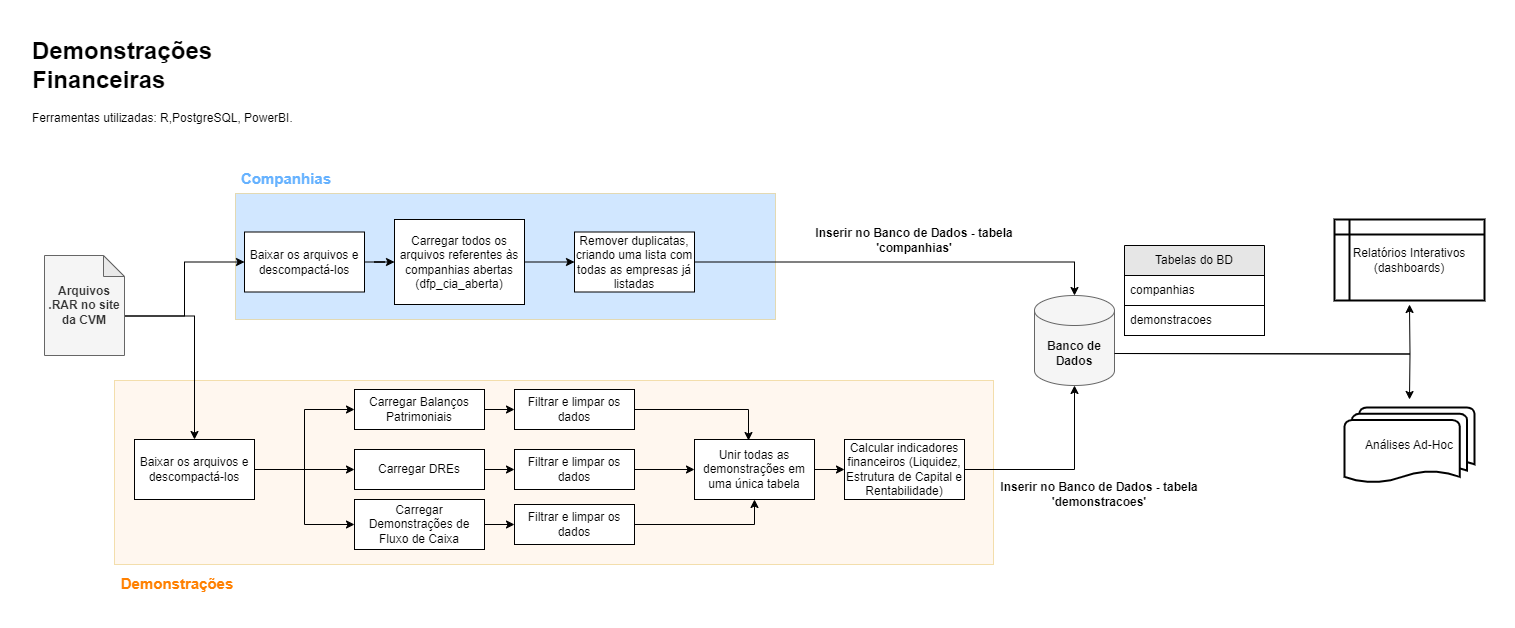

The diagram above was exported from draw.io. Its source (the exported page's mxGraphModel, read from the mxfile embedded in the PNG):
<mxGraphModel dx="880" dy="434" grid="0" gridSize="10" guides="1" tooltips="1" connect="1" arrows="1" fold="1" page="1" pageScale="1" pageWidth="509" pageHeight="650" background="#FFFFFF" math="0" shadow="0">
  <root>
    <mxCell id="0" />
    <mxCell id="1" parent="0" />
    <mxCell id="hUrVYdN8rmowNbnYmtl_-83" value="" style="rounded=0;whiteSpace=wrap;html=1;fillColor=#66B2FF;strokeColor=#d79b00;fillStyle=solid;opacity=30;" parent="1" vertex="1">
      <mxGeometry x="235" y="190" width="540" height="126" as="geometry" />
    </mxCell>
    <mxCell id="hUrVYdN8rmowNbnYmtl_-81" value="" style="rounded=0;whiteSpace=wrap;html=1;fillColor=#ffe6cc;strokeColor=#d79b00;fillStyle=solid;opacity=30;" parent="1" vertex="1">
      <mxGeometry x="114" y="377" width="879" height="184" as="geometry" />
    </mxCell>
    <mxCell id="hUrVYdN8rmowNbnYmtl_-62" style="edgeStyle=orthogonalEdgeStyle;rounded=0;orthogonalLoop=1;jettySize=auto;html=1;exitX=0;exitY=0;exitDx=80;exitDy=60.5;exitPerimeter=0;entryX=0;entryY=0.5;entryDx=0;entryDy=0;curved=0;" parent="1" source="hUrVYdN8rmowNbnYmtl_-1" target="hUrVYdN8rmowNbnYmtl_-3" edge="1">
      <mxGeometry relative="1" as="geometry" />
    </mxCell>
    <mxCell id="hUrVYdN8rmowNbnYmtl_-84" style="edgeStyle=orthogonalEdgeStyle;orthogonalLoop=1;jettySize=auto;html=1;exitX=0;exitY=0;exitDx=80;exitDy=60.5;exitPerimeter=0;entryX=0.5;entryY=0;entryDx=0;entryDy=0;rounded=0;curved=0;" parent="1" source="hUrVYdN8rmowNbnYmtl_-1" target="hUrVYdN8rmowNbnYmtl_-16" edge="1">
      <mxGeometry relative="1" as="geometry" />
    </mxCell>
    <mxCell id="hUrVYdN8rmowNbnYmtl_-1" value="&lt;b&gt;Arquivos .RAR no site da CVM&lt;/b&gt;" style="shape=note;whiteSpace=wrap;html=1;backgroundOutline=1;darkOpacity=0.05;size=21;rounded=0;fillColor=#f5f5f5;strokeColor=#666666;fontColor=#333333;" parent="1" vertex="1">
      <mxGeometry x="44" y="252" width="80" height="100" as="geometry" />
    </mxCell>
    <mxCell id="hUrVYdN8rmowNbnYmtl_-6" style="edgeStyle=orthogonalEdgeStyle;rounded=0;orthogonalLoop=1;jettySize=auto;html=1;exitX=1;exitY=0.5;exitDx=0;exitDy=0;" parent="1" source="hUrVYdN8rmowNbnYmtl_-3" target="hUrVYdN8rmowNbnYmtl_-7" edge="1">
      <mxGeometry relative="1" as="geometry">
        <mxPoint x="384" y="271" as="targetPoint" />
      </mxGeometry>
    </mxCell>
    <mxCell id="hUrVYdN8rmowNbnYmtl_-3" value="Baixar os arquivos e descompactá-los" style="rounded=0;whiteSpace=wrap;html=1;" parent="1" vertex="1">
      <mxGeometry x="244" y="228.5" width="120" height="60" as="geometry" />
    </mxCell>
    <mxCell id="hUrVYdN8rmowNbnYmtl_-8" style="edgeStyle=orthogonalEdgeStyle;rounded=0;orthogonalLoop=1;jettySize=auto;html=1;exitX=1;exitY=0.5;exitDx=0;exitDy=0;entryX=0;entryY=0.5;entryDx=0;entryDy=0;" parent="1" source="hUrVYdN8rmowNbnYmtl_-7" target="hUrVYdN8rmowNbnYmtl_-9" edge="1">
      <mxGeometry relative="1" as="geometry">
        <mxPoint x="564" y="271" as="targetPoint" />
      </mxGeometry>
    </mxCell>
    <mxCell id="hUrVYdN8rmowNbnYmtl_-7" value="Carregar todos os arquivos referentes às companhias abertas (dfp_cia_aberta)" style="rounded=0;whiteSpace=wrap;html=1;" parent="1" vertex="1">
      <mxGeometry x="394" y="216" width="130" height="85" as="geometry" />
    </mxCell>
    <mxCell id="hUrVYdN8rmowNbnYmtl_-11" style="edgeStyle=orthogonalEdgeStyle;rounded=0;orthogonalLoop=1;jettySize=auto;html=1;exitX=1;exitY=0.5;exitDx=0;exitDy=0;" parent="1" source="hUrVYdN8rmowNbnYmtl_-9" edge="1">
      <mxGeometry relative="1" as="geometry">
        <mxPoint x="684" y="271" as="targetPoint" />
      </mxGeometry>
    </mxCell>
    <mxCell id="hUrVYdN8rmowNbnYmtl_-45" style="edgeStyle=orthogonalEdgeStyle;rounded=0;orthogonalLoop=1;jettySize=auto;html=1;exitX=1;exitY=0.5;exitDx=0;exitDy=0;" parent="1" source="hUrVYdN8rmowNbnYmtl_-9" target="hUrVYdN8rmowNbnYmtl_-13" edge="1">
      <mxGeometry relative="1" as="geometry" />
    </mxCell>
    <mxCell id="hUrVYdN8rmowNbnYmtl_-9" value="Remover duplicatas, criando uma lista com todas as empresas já listadas" style="rounded=0;whiteSpace=wrap;html=1;" parent="1" vertex="1">
      <mxGeometry x="574" y="228.5" width="120" height="60" as="geometry" />
    </mxCell>
    <mxCell id="hUrVYdN8rmowNbnYmtl_-60" style="edgeStyle=orthogonalEdgeStyle;rounded=0;orthogonalLoop=1;jettySize=auto;html=1;exitX=1;exitY=0.5;exitDx=0;exitDy=0;exitPerimeter=0;" parent="1" edge="1">
      <mxGeometry relative="1" as="geometry">
        <mxPoint x="1117" y="350" as="sourcePoint" />
        <mxPoint x="1409" y="301" as="targetPoint" />
      </mxGeometry>
    </mxCell>
    <mxCell id="hUrVYdN8rmowNbnYmtl_-13" value="&lt;font size=&quot;1&quot; color=&quot;#0a0a0a&quot;&gt;&lt;b style=&quot;font-size: 12px;&quot;&gt;Banco de Dados&lt;/b&gt;&lt;/font&gt;" style="shape=cylinder3;whiteSpace=wrap;html=1;boundedLbl=1;backgroundOutline=1;size=15;rounded=0;fillColor=#f5f5f5;fontColor=#333333;strokeColor=#666666;" parent="1" vertex="1">
      <mxGeometry x="1034" y="292" width="80" height="90" as="geometry" />
    </mxCell>
    <mxCell id="hUrVYdN8rmowNbnYmtl_-18" style="edgeStyle=orthogonalEdgeStyle;rounded=0;orthogonalLoop=1;jettySize=auto;html=1;exitX=1;exitY=0.5;exitDx=0;exitDy=0;" parent="1" source="hUrVYdN8rmowNbnYmtl_-16" target="hUrVYdN8rmowNbnYmtl_-19" edge="1">
      <mxGeometry relative="1" as="geometry">
        <mxPoint x="374" y="406" as="targetPoint" />
        <Array as="points">
          <mxPoint x="304" y="466" />
          <mxPoint x="304" y="406" />
        </Array>
      </mxGeometry>
    </mxCell>
    <mxCell id="hUrVYdN8rmowNbnYmtl_-26" style="edgeStyle=orthogonalEdgeStyle;rounded=0;orthogonalLoop=1;jettySize=auto;html=1;entryX=0;entryY=0.5;entryDx=0;entryDy=0;" parent="1" source="hUrVYdN8rmowNbnYmtl_-16" target="hUrVYdN8rmowNbnYmtl_-23" edge="1">
      <mxGeometry relative="1" as="geometry" />
    </mxCell>
    <mxCell id="hUrVYdN8rmowNbnYmtl_-27" style="edgeStyle=orthogonalEdgeStyle;rounded=0;orthogonalLoop=1;jettySize=auto;html=1;exitX=1;exitY=0.5;exitDx=0;exitDy=0;entryX=0;entryY=0.5;entryDx=0;entryDy=0;" parent="1" source="hUrVYdN8rmowNbnYmtl_-16" target="hUrVYdN8rmowNbnYmtl_-22" edge="1">
      <mxGeometry relative="1" as="geometry" />
    </mxCell>
    <mxCell id="hUrVYdN8rmowNbnYmtl_-16" value="Baixar os arquivos e descompactá-los" style="rounded=0;whiteSpace=wrap;html=1;" parent="1" vertex="1">
      <mxGeometry x="134" y="436" width="120" height="60" as="geometry" />
    </mxCell>
    <mxCell id="hUrVYdN8rmowNbnYmtl_-28" style="edgeStyle=orthogonalEdgeStyle;rounded=0;orthogonalLoop=1;jettySize=auto;html=1;exitX=1;exitY=0.5;exitDx=0;exitDy=0;" parent="1" source="hUrVYdN8rmowNbnYmtl_-19" target="hUrVYdN8rmowNbnYmtl_-29" edge="1">
      <mxGeometry relative="1" as="geometry">
        <mxPoint x="524" y="406" as="targetPoint" />
      </mxGeometry>
    </mxCell>
    <mxCell id="hUrVYdN8rmowNbnYmtl_-19" value="Carregar Balanços Patrimoniais" style="rounded=0;whiteSpace=wrap;html=1;" parent="1" vertex="1">
      <mxGeometry x="354" y="386" width="130" height="40" as="geometry" />
    </mxCell>
    <mxCell id="hUrVYdN8rmowNbnYmtl_-35" style="edgeStyle=orthogonalEdgeStyle;rounded=0;orthogonalLoop=1;jettySize=auto;html=1;exitX=1;exitY=0.5;exitDx=0;exitDy=0;entryX=0;entryY=0.5;entryDx=0;entryDy=0;" parent="1" source="hUrVYdN8rmowNbnYmtl_-22" target="hUrVYdN8rmowNbnYmtl_-33" edge="1">
      <mxGeometry relative="1" as="geometry" />
    </mxCell>
    <mxCell id="hUrVYdN8rmowNbnYmtl_-22" value="Carregar DREs" style="rounded=0;whiteSpace=wrap;html=1;" parent="1" vertex="1">
      <mxGeometry x="354" y="446" width="130" height="40" as="geometry" />
    </mxCell>
    <mxCell id="hUrVYdN8rmowNbnYmtl_-39" style="edgeStyle=orthogonalEdgeStyle;rounded=0;orthogonalLoop=1;jettySize=auto;html=1;exitX=1;exitY=0.5;exitDx=0;exitDy=0;entryX=0;entryY=0.5;entryDx=0;entryDy=0;" parent="1" source="hUrVYdN8rmowNbnYmtl_-23" target="hUrVYdN8rmowNbnYmtl_-37" edge="1">
      <mxGeometry relative="1" as="geometry" />
    </mxCell>
    <mxCell id="hUrVYdN8rmowNbnYmtl_-23" value="Carregar Demonstrações de Fluxo de Caixa" style="rounded=0;whiteSpace=wrap;html=1;" parent="1" vertex="1">
      <mxGeometry x="354" y="496" width="130" height="50" as="geometry" />
    </mxCell>
    <mxCell id="hUrVYdN8rmowNbnYmtl_-30" style="edgeStyle=orthogonalEdgeStyle;rounded=0;orthogonalLoop=1;jettySize=auto;html=1;exitX=1;exitY=0.5;exitDx=0;exitDy=0;entryX=0.45;entryY=0.017;entryDx=0;entryDy=0;entryPerimeter=0;" parent="1" source="hUrVYdN8rmowNbnYmtl_-29" target="hUrVYdN8rmowNbnYmtl_-41" edge="1">
      <mxGeometry relative="1" as="geometry">
        <mxPoint x="664" y="406" as="targetPoint" />
      </mxGeometry>
    </mxCell>
    <mxCell id="hUrVYdN8rmowNbnYmtl_-29" value="Filtrar e limpar os dados" style="rounded=0;whiteSpace=wrap;html=1;" parent="1" vertex="1">
      <mxGeometry x="514" y="386" width="120" height="40" as="geometry" />
    </mxCell>
    <mxCell id="hUrVYdN8rmowNbnYmtl_-32" style="edgeStyle=orthogonalEdgeStyle;rounded=0;orthogonalLoop=1;jettySize=auto;html=1;exitX=1;exitY=0.5;exitDx=0;exitDy=0;entryX=0;entryY=0.5;entryDx=0;entryDy=0;" parent="1" source="hUrVYdN8rmowNbnYmtl_-33" target="hUrVYdN8rmowNbnYmtl_-41" edge="1">
      <mxGeometry relative="1" as="geometry">
        <mxPoint x="664" y="466" as="targetPoint" />
      </mxGeometry>
    </mxCell>
    <mxCell id="hUrVYdN8rmowNbnYmtl_-33" value="Filtrar e limpar os dados" style="rounded=0;whiteSpace=wrap;html=1;" parent="1" vertex="1">
      <mxGeometry x="514" y="446" width="120" height="40" as="geometry" />
    </mxCell>
    <mxCell id="hUrVYdN8rmowNbnYmtl_-36" style="edgeStyle=orthogonalEdgeStyle;rounded=0;orthogonalLoop=1;jettySize=auto;html=1;exitX=1;exitY=0.5;exitDx=0;exitDy=0;entryX=0.5;entryY=1;entryDx=0;entryDy=0;" parent="1" source="hUrVYdN8rmowNbnYmtl_-37" target="hUrVYdN8rmowNbnYmtl_-41" edge="1">
      <mxGeometry relative="1" as="geometry">
        <mxPoint x="664" y="521" as="targetPoint" />
      </mxGeometry>
    </mxCell>
    <mxCell id="hUrVYdN8rmowNbnYmtl_-37" value="Filtrar e limpar os dados" style="rounded=0;whiteSpace=wrap;html=1;" parent="1" vertex="1">
      <mxGeometry x="514" y="501" width="120" height="40" as="geometry" />
    </mxCell>
    <mxCell id="hUrVYdN8rmowNbnYmtl_-42" style="edgeStyle=orthogonalEdgeStyle;rounded=0;orthogonalLoop=1;jettySize=auto;html=1;exitX=1;exitY=0.5;exitDx=0;exitDy=0;" parent="1" source="hUrVYdN8rmowNbnYmtl_-41" target="hUrVYdN8rmowNbnYmtl_-43" edge="1">
      <mxGeometry relative="1" as="geometry">
        <mxPoint x="854" y="466" as="targetPoint" />
      </mxGeometry>
    </mxCell>
    <mxCell id="hUrVYdN8rmowNbnYmtl_-41" value="Unir todas as demonstrações em uma única tabela" style="rounded=0;whiteSpace=wrap;html=1;" parent="1" vertex="1">
      <mxGeometry x="694" y="436" width="120" height="60" as="geometry" />
    </mxCell>
    <mxCell id="hUrVYdN8rmowNbnYmtl_-43" value="Calcular indicadores financeiros (Liquidez, Estrutura de Capital e Rentabilidade)" style="rounded=0;whiteSpace=wrap;html=1;" parent="1" vertex="1">
      <mxGeometry x="844" y="436" width="120" height="60" as="geometry" />
    </mxCell>
    <mxCell id="hUrVYdN8rmowNbnYmtl_-47" style="edgeStyle=orthogonalEdgeStyle;rounded=0;orthogonalLoop=1;jettySize=auto;html=1;exitX=1;exitY=0.5;exitDx=0;exitDy=0;entryX=0.5;entryY=1;entryDx=0;entryDy=0;entryPerimeter=0;" parent="1" source="hUrVYdN8rmowNbnYmtl_-43" target="hUrVYdN8rmowNbnYmtl_-13" edge="1">
      <mxGeometry relative="1" as="geometry" />
    </mxCell>
    <mxCell id="hUrVYdN8rmowNbnYmtl_-48" value="Tabelas do BD" style="swimlane;fontStyle=0;childLayout=stackLayout;horizontal=1;startSize=30;horizontalStack=0;resizeParent=1;resizeParentMax=0;resizeLast=0;collapsible=1;marginBottom=0;whiteSpace=wrap;html=1;rounded=0;fillColor=#E6E6E6;" parent="1" vertex="1">
      <mxGeometry x="1124" y="242" width="140" height="90" as="geometry" />
    </mxCell>
    <mxCell id="hUrVYdN8rmowNbnYmtl_-49" value="companhias" style="text;strokeColor=default;fillColor=#FFFFFF;align=left;verticalAlign=middle;spacingLeft=4;spacingRight=4;overflow=hidden;points=[[0,0.5],[1,0.5]];portConstraint=eastwest;rotatable=0;whiteSpace=wrap;html=1;rounded=0;" parent="hUrVYdN8rmowNbnYmtl_-48" vertex="1">
      <mxGeometry y="30" width="140" height="30" as="geometry" />
    </mxCell>
    <mxCell id="hUrVYdN8rmowNbnYmtl_-50" value="demonstracoes" style="text;strokeColor=default;fillColor=default;align=left;verticalAlign=middle;spacingLeft=4;spacingRight=4;overflow=hidden;points=[[0,0.5],[1,0.5]];portConstraint=eastwest;rotatable=0;whiteSpace=wrap;html=1;rounded=0;" parent="hUrVYdN8rmowNbnYmtl_-48" vertex="1">
      <mxGeometry y="60" width="140" height="30" as="geometry" />
    </mxCell>
    <mxCell id="hUrVYdN8rmowNbnYmtl_-52" value="&lt;b&gt;Inserir no Banco de Dados - tabela 'companhias'&lt;/b&gt;" style="text;html=1;align=center;verticalAlign=middle;whiteSpace=wrap;rounded=0;" parent="1" vertex="1">
      <mxGeometry x="794" y="222" width="240" height="30" as="geometry" />
    </mxCell>
    <mxCell id="hUrVYdN8rmowNbnYmtl_-53" value="&lt;b&gt;Inserir no Banco de Dados - tabela 'demonstracoes'&lt;/b&gt;" style="text;html=1;align=center;verticalAlign=middle;whiteSpace=wrap;rounded=0;" parent="1" vertex="1">
      <mxGeometry x="979" y="476" width="240" height="30" as="geometry" />
    </mxCell>
    <mxCell id="hUrVYdN8rmowNbnYmtl_-56" value="Análises Ad-Hoc" style="strokeWidth=2;html=1;shape=mxgraph.flowchart.multi-document;whiteSpace=wrap;rounded=0;align=center;" parent="1" vertex="1">
      <mxGeometry x="1344" y="404" width="130" height="76" as="geometry" />
    </mxCell>
    <mxCell id="hUrVYdN8rmowNbnYmtl_-57" value="Relatórios Interativos (dashboards)" style="shape=internalStorage;whiteSpace=wrap;html=1;dx=15;dy=15;rounded=0;arcSize=8;strokeWidth=2;" parent="1" vertex="1">
      <mxGeometry x="1334" y="216" width="150" height="81" as="geometry" />
    </mxCell>
    <mxCell id="hUrVYdN8rmowNbnYmtl_-59" style="edgeStyle=orthogonalEdgeStyle;rounded=0;orthogonalLoop=1;jettySize=auto;html=1;exitX=1;exitY=0;exitDx=0;exitDy=60;exitPerimeter=0;entryX=0.5;entryY=0;entryDx=0;entryDy=0;entryPerimeter=0;" parent="1" edge="1">
      <mxGeometry relative="1" as="geometry">
        <mxPoint x="1114" y="350" as="sourcePoint" />
        <mxPoint x="1409" y="396" as="targetPoint" />
      </mxGeometry>
    </mxCell>
    <mxCell id="hUrVYdN8rmowNbnYmtl_-75" value="&lt;b&gt;&lt;font color=&quot;#66b2ff&quot; style=&quot;font-size: 15px;&quot;&gt;Companhias&lt;/font&gt;&lt;/b&gt;" style="text;html=1;align=center;verticalAlign=middle;whiteSpace=wrap;rounded=0;" parent="1" vertex="1">
      <mxGeometry x="256" y="160" width="60" height="30" as="geometry" />
    </mxCell>
    <mxCell id="hUrVYdN8rmowNbnYmtl_-77" value="&lt;b&gt;&lt;font color=&quot;#ff8000&quot; style=&quot;font-size: 15px;&quot;&gt;Demonstrações&lt;/font&gt;&lt;/b&gt;" style="text;html=1;align=center;verticalAlign=middle;whiteSpace=wrap;rounded=0;" parent="1" vertex="1">
      <mxGeometry x="147" y="565" width="60" height="30" as="geometry" />
    </mxCell>
    <mxCell id="hUrVYdN8rmowNbnYmtl_-87" value="&lt;h1 style=&quot;margin-top: 0px;&quot;&gt;Demonstrações Financeiras&lt;/h1&gt;&lt;p&gt;Ferramentas utilizadas: R,PostgreSQL, PowerBI.&lt;/p&gt;" style="text;html=1;whiteSpace=wrap;overflow=hidden;rounded=0;" parent="1" vertex="1">
      <mxGeometry x="30" y="27" width="301" height="120" as="geometry" />
    </mxCell>
  </root>
</mxGraphModel>